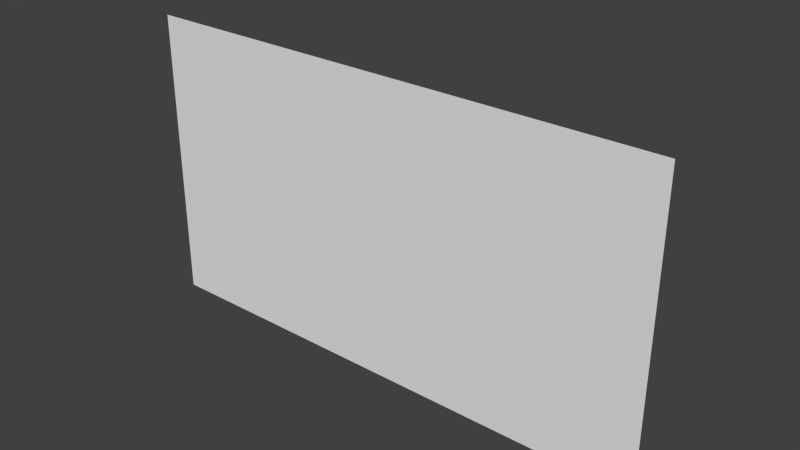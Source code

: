 # Source: background.blend  (saved by Blender 2.69.0; exported with 4.5.12 LTS)
import bpy
from mathutils import Matrix  # noqa: F401  (used for matrix-valued properties, if any)

bpy.ops.wm.read_factory_settings(use_empty=True)
scene = bpy.context.scene
scene.name = 'Scene'

# ---- collections
col_collection_1 = bpy.data.collections.new('Collection 1'); scene.collection.children.link(col_collection_1)

# ---- materials (node trees are filled in below, after node groups)
mat_material_001 = bpy.data.materials.new('Material.001')
mat_material_001.alpha_threshold = 0.0
mat_material_001.use_transparent_shadow = False
mat_material_001.preview_render_type = 'FLAT'
mat_material_001.roughness = 0.5
mat_material_001.line_color = (0.0, 0.0, 0.0, 1.0)

# ---- material node trees

# ---- world
world_world = bpy.data.worlds.new('World'); scene.world = world_world
world_world.color = (0.05088, 0.05088, 0.05088)
world_world.use_sun_shadow = False
world_world.sun_shadow_jitter_overblur = 0.0
world_world.cycles.sampling_method = 'MANUAL'
world_world.cycles.sample_map_resolution = 256

# ---- meshes
me_plane = bpy.data.meshes.new('Plane')
me_plane.from_pydata([(7.999, -4.43, -5.73e-12), (-7.979, -4.43, 5.712e-12), (7.999, 4.488, -5.729e-12), (-7.97, 4.488, 5.706e-12), (7.047, 0.956, -1.622)], [], [(1, 0, 2, 3)])
me_plane.materials.append(mat_material_001)
me_plane.use_remesh_preserve_volume = False
me_plane.use_remesh_preserve_attributes = False
me_plane.use_mirror_vertex_groups = False
me_plane.update()

# ---- objects
ob_plane = bpy.data.objects.new('Plane', me_plane)

# ---- transforms, parenting, visibility, modifiers, constraints
ob_plane.location = (0.0, 0.0, 0.0)
ob_plane.rotation_euler = (1.571, 3.142, -1.666e-10)
ob_plane.lineart.crease_threshold = 0.0

# ---- collection membership
col_collection_1.objects.link(ob_plane)

# ---- scene / render settings (as saved in the file)
scene.frame_start = 1; scene.frame_end = 250; scene.frame_set(1)
scene.render.engine = 'BLENDER_EEVEE_NEXT'
scene.render.image_settings.compression = 90
scene.render.resolution_percentage = 50
scene.render.dither_intensity = 0.0
scene.cycles.use_denoising = False
scene.cycles.samples = 10
scene.cycles.sampling_pattern = 'TABULATED_SOBOL'
scene.cycles.light_sampling_threshold = 0.0
scene.cycles.use_adaptive_sampling = False
scene.cycles.use_light_tree = False
scene.cycles.blur_glossy = 0.0
scene.cycles.volume_bounces = 1
scene.cycles.pixel_filter_type = 'GAUSSIAN'
scene.cycles.sample_clamp_indirect = 0.0
scene.view_settings.view_transform = 'Standard'
bpy.context.view_layer.update()

# ---- added for rendering (the .blend has no active camera and no usable light): camera, sun
cam_auto = bpy.data.cameras.new('AutoCamera')
cam_auto.lens = 50.0
cam_auto.sensor_width = 36.0
cam_auto.clip_end = 1000.0
ob_auto_camera = bpy.data.objects.new('AutoCamera', cam_auto)
scene.collection.objects.link(ob_auto_camera)
ob_auto_camera.location = (16.9866, -19.5848, 13.5684)
ob_auto_camera.rotation_euler = (1.09748, -7.21219e-08, 0.694738)
scene.camera = ob_auto_camera
light_auto_sun = bpy.data.lights.new('AutoSun', 'SUN')
light_auto_sun.energy = 3.0
light_auto_sun.angle = 0.0523599
ob_auto_sun = bpy.data.objects.new('AutoSun', light_auto_sun)
scene.collection.objects.link(ob_auto_sun)
ob_auto_sun.rotation_euler = (0.872665, 0.174533, 0.523599)
bpy.context.view_layer.update()
